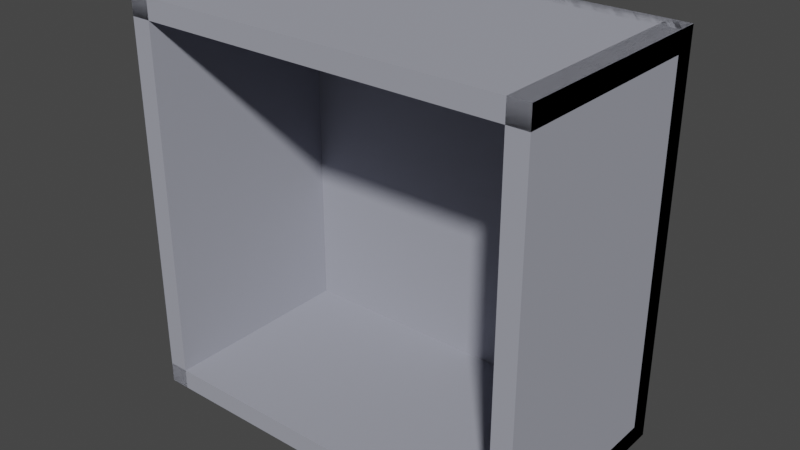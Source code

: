 # Source: locker2.blend  (saved by Blender 2.92.15; exported with 4.5.12 LTS)
import bpy
from mathutils import Matrix  # noqa: F401  (used for matrix-valued properties, if any)

bpy.ops.wm.read_factory_settings(use_empty=True)
scene = bpy.context.scene
scene.name = 'Scene'

# ---- collections
col_collection = bpy.data.collections.new('Collection'); scene.collection.children.link(col_collection)

# ---- materials (node trees are filled in below, after node groups)
mat_part1mtl = bpy.data.materials.new('Part1Mtl')
mat_part1mtl.use_transparent_shadow = False
mat_part1mtl.diffuse_color = (0.3537, 0.3636, 0.4205, 1.0)
mat_part1mtl.roughness = 1.0
mat_part1mtl.specular_intensity = 0.0238

# ---- material node trees
mat_part1mtl.use_nodes = True; mat_part1mtl.node_tree.nodes.clear()
_N = mat_part1mtl.node_tree.nodes; _L = mat_part1mtl.node_tree.links
n0 = _N.new('ShaderNodeBsdfPrincipled'); n0.name = 'Principled BSDF'; n0.location = (10, 300)
n0.distribution = 'GGX'
n0.subsurface_method = 'BURLEY'
n0.inputs[0].default_value = (0.3537, 0.3636, 0.4205, 1.0)
n0.inputs[2].default_value = 1.0
n0.inputs[3].default_value = 1.45
n0.inputs[13].default_value = 0.0238
n0.inputs[27].default_value = (0.0, 0.0, 0.0, 1.0)
n0.inputs[28].default_value = 1.0
n1 = _N.new('ShaderNodeOutputMaterial'); n1.name = 'Material Output'; n1.location = (300, 300)
_L.new(n0.outputs[0], n1.inputs[0])
n1.is_active_output = True

# ---- world
world_world = bpy.data.worlds.new('World'); scene.world = world_world
world_world.use_nodes = True; world_world.node_tree.nodes.clear()
_N = world_world.node_tree.nodes; _L = world_world.node_tree.links
n0 = _N.new('ShaderNodeOutputWorld'); n0.name = 'World Output'; n0.location = (300, 300)
n1 = _N.new('ShaderNodeBackground'); n1.name = 'Background'; n1.location = (10, 300)
n1.inputs[0].default_value = (0.05088, 0.05088, 0.05088, 1.0)
_L.new(n1.outputs[0], n0.inputs[0])
n0.is_active_output = True
world_world.color = (0.05088, 0.05088, 0.05088)
world_world.use_sun_shadow = False
world_world.sun_shadow_jitter_overblur = 0.0

# ---- meshes
me_locker2 = bpy.data.meshes.new('locker2')
me_locker2.from_pydata([(-6.28, 3.9, -2.26), (-6.28, 3.9, -0.06), (-6.28, 3.934e-06, -2.26), (-6.28, 3.934e-06, -0.06), (-6.48, 3.9, -0.06), (-6.28, 3.9, -0.06), (-6.48, 3.9, -2.26), (-6.28, 3.9, -2.26), (-6.28, 3.9, -0.06), (-6.48, 3.9, -0.06), (-6.28, 3.934e-06, -0.06), (-6.48, 3.934e-06, -0.06), (-6.48, 3.9, -0.06), (-6.48, 3.9, -2.26), (-6.48, 3.934e-06, -0.06), (-6.48, 3.934e-06, -2.26), (-6.48, 3.934e-06, -2.26), (-6.28, 3.934e-06, -2.26), (-6.48, 3.934e-06, -0.06), (-6.28, 3.934e-06, -0.06), (-6.48, 3.9, -2.26), (-6.28, 3.9, -2.26), (-6.48, 3.934e-06, -2.26), (-6.28, 3.934e-06, -2.26), (-2.48, 0.2, -2.26), (-2.48, 0.2, -0.06), (-2.48, 3.994e-06, -2.26), (-2.48, 3.994e-06, -0.06), (-6.48, 0.2, -0.06), (-2.48, 0.2, -0.06), (-6.48, 0.2, -2.26), (-2.48, 0.2, -2.26), (-2.48, 0.2, -0.06), (-6.48, 0.2, -0.06), (-2.48, 3.994e-06, -0.06), (-6.48, 3.994e-06, -0.06), (-6.48, 0.2, -0.06), (-6.48, 0.2, -2.26), (-6.48, 3.994e-06, -0.06), (-6.48, 3.994e-06, -2.26), (-6.48, 3.994e-06, -2.26), (-2.48, 3.994e-06, -2.26), (-6.48, 3.994e-06, -0.06), (-2.48, 3.994e-06, -0.06), (-6.48, 0.2, -2.26), (-2.48, 0.2, -2.26), (-6.48, 3.994e-06, -2.26), (-2.48, 3.994e-06, -2.26), (-2.48, 3.9, -2.26), (-2.48, 3.9, -2.06), (-2.48, 4.053e-06, -2.26), (-2.48, 4.053e-06, -2.06), (-6.48, 3.9, -2.06), (-2.48, 3.9, -2.06), (-6.48, 3.9, -2.26), (-2.48, 3.9, -2.26), (-2.48, 3.9, -2.06), (-6.48, 3.9, -2.06), (-2.48, 4.053e-06, -2.06), (-6.48, 4.053e-06, -2.06), (-6.48, 3.9, -2.06), (-6.48, 3.9, -2.26), (-6.48, 4.053e-06, -2.06), (-6.48, 4.053e-06, -2.26), (-6.48, 4.053e-06, -2.26), (-2.48, 4.053e-06, -2.26), (-6.48, 4.053e-06, -2.06), (-2.48, 4.053e-06, -2.06), (-6.48, 3.9, -2.26), (-2.48, 3.9, -2.26), (-6.48, 4.053e-06, -2.26), (-2.48, 4.053e-06, -2.26), (-2.48, 3.9, -2.26), (-2.48, 3.9, -0.06), (-2.48, 3.934e-06, -2.26), (-2.48, 3.934e-06, -0.06), (-2.68, 3.9, -0.06), (-2.48, 3.9, -0.06), (-2.68, 3.9, -2.26), (-2.48, 3.9, -2.26), (-2.48, 3.9, -0.06), (-2.68, 3.9, -0.06), (-2.48, 3.934e-06, -0.06), (-2.68, 3.934e-06, -0.06), (-2.68, 3.9, -0.06), (-2.68, 3.9, -2.26), (-2.68, 3.934e-06, -0.06), (-2.68, 3.934e-06, -2.26), (-2.68, 3.934e-06, -2.26), (-2.48, 3.934e-06, -2.26), (-2.68, 3.934e-06, -0.06), (-2.48, 3.934e-06, -0.06), (-2.68, 3.9, -2.26), (-2.48, 3.9, -2.26), (-2.68, 3.934e-06, -2.26), (-2.48, 3.934e-06, -2.26), (-2.48, 3.9, -2.26), (-2.48, 3.9, -0.06), (-2.48, 3.7, -2.26), (-2.48, 3.7, -0.06), (-6.48, 3.9, -0.06), (-2.48, 3.9, -0.06), (-6.48, 3.9, -2.26), (-2.48, 3.9, -2.26), (-2.48, 3.9, -0.06), (-6.48, 3.9, -0.06), (-2.48, 3.7, -0.06), (-6.48, 3.7, -0.06), (-6.48, 3.9, -0.06), (-6.48, 3.9, -2.26), (-6.48, 3.7, -0.06), (-6.48, 3.7, -2.26), (-6.48, 3.7, -2.26), (-2.48, 3.7, -2.26), (-6.48, 3.7, -0.06), (-2.48, 3.7, -0.06), (-6.48, 3.9, -2.26), (-2.48, 3.9, -2.26), (-6.48, 3.7, -2.26), (-2.48, 3.7, -2.26)], [], [(0, 1, 2), (2, 1, 3), (4, 5, 6), (6, 5, 7), (8, 9, 10), (10, 9, 11), (12, 13, 14), (14, 13, 15), (16, 17, 18), (18, 17, 19), (20, 21, 22), (22, 21, 23), (24, 25, 26), (26, 25, 27), (28, 29, 30), (30, 29, 31), (32, 33, 34), (34, 33, 35), (36, 37, 38), (38, 37, 39), (40, 41, 42), (42, 41, 43), (44, 45, 46), (46, 45, 47), (48, 49, 50), (50, 49, 51), (52, 53, 54), (54, 53, 55), (56, 57, 58), (58, 57, 59), (60, 61, 62), (62, 61, 63), (64, 65, 66), (66, 65, 67), (68, 69, 70), (70, 69, 71), (72, 73, 74), (74, 73, 75), (76, 77, 78), (78, 77, 79), (80, 81, 82), (82, 81, 83), (84, 85, 86), (86, 85, 87), (88, 89, 90), (90, 89, 91), (92, 93, 94), (94, 93, 95), (96, 97, 98), (98, 97, 99), (100, 101, 102), (102, 101, 103), (104, 105, 106), (106, 105, 107), (108, 109, 110), (110, 109, 111), (112, 113, 114), (114, 113, 115), (116, 117, 118), (118, 117, 119)])
me_locker2.polygons.foreach_set('use_smooth', [True] * 60)
_uv = me_locker2.uv_layers.new(name='UVMap')
_uv.uv.foreach_set('vector', [1.066, 2.462, -1.794, 2.462, 1.066, -2.608, 1.066, -2.608, -1.794, 2.462, -1.794, -2.608, -1.534, 2.462, -1.794, 2.462, -1.534, -0.3984, -1.534, -0.3984, -1.794, 2.462, -1.794, -0.3984, -1.534, 2.462, -1.794, 2.462, -1.534, -2.608, -1.534, -2.608, -1.794, 2.462, -1.794, -2.608, 1.066, 2.462, -1.794, 2.462, 1.066, -2.608, 1.066, -2.608, -1.794, 2.462, -1.794, -2.608, -1.534, 2.462, -1.794, 2.462, -1.534, -0.3984, -1.534, -0.3984, -1.794, 2.462, -1.794, -0.3984, -1.534, 2.462, -1.794, 2.462, -1.534, -2.608, -1.534, -2.608, -1.794, 2.462, -1.794, -2.608, 3.169, -0.04731, 0.3089, -0.04731, 3.169, -0.3073, 3.169, -0.3073, 0.3089, -0.04731, 0.3089, -0.3073, 5.509, -0.04731, 0.3089, -0.04731, 5.509, -2.907, 5.509, -2.907, 0.3089, -0.04731, 0.3089, -2.907, 5.509, -0.04731, 0.3089, -0.04731, 5.509, -0.3073, 5.509, -0.3073, 0.3089, -0.04731, 0.3089, -0.3073, 3.169, -0.04731, 0.3089, -0.04731, 3.169, -0.3073, 3.169, -0.3073, 0.3089, -0.04731, 0.3089, -0.3073, 5.509, -0.04731, 0.3089, -0.04731, 5.509, -2.907, 5.509, -2.907, 0.3089, -0.04731, 0.3089, -2.907, 5.509, -0.04731, 0.3089, -0.04731, 5.509, -0.3073, 5.509, -0.3073, 0.3089, -0.04731, 0.3089, -0.3073, 3.472, 2.849, 3.212, 2.849, 3.472, -2.221, 3.472, -2.221, 3.212, 2.849, 3.212, -2.221, 8.412, 2.849, 3.212, 2.849, 8.412, 2.589, 8.412, 2.589, 3.212, 2.849, 3.212, 2.589, 8.412, 2.849, 3.212, 2.849, 8.412, -2.221, 8.412, -2.221, 3.212, 2.849, 3.212, -2.221, 3.472, 2.849, 3.212, 2.849, 3.472, -2.221, 3.472, -2.221, 3.212, 2.849, 3.212, -2.221, 8.412, 2.849, 3.212, 2.849, 8.412, 2.589, 8.412, 2.589, 3.212, 2.849, 3.212, 2.589, 8.412, 2.849, 3.212, 2.849, 8.412, -2.221, 8.412, -2.221, 3.212, 2.849, 3.212, -2.221, -0.3476, -1.665, -3.208, -1.665, -0.3476, -6.735, -0.3476, -6.735, -3.208, -1.665, -3.208, -6.735, -2.948, -1.665, -3.208, -1.665, -2.948, -4.525, -2.948, -4.525, -3.208, -1.665, -3.208, -4.525, -2.948, -1.665, -3.208, -1.665, -2.948, -6.735, -2.948, -6.735, -3.208, -1.665, -3.208, -6.735, -0.3476, -1.665, -3.208, -1.665, -0.3476, -6.735, -0.3476, -6.735, -3.208, -1.665, -3.208, -6.735, -2.948, -1.665, -3.208, -1.665, -2.948, -4.525, -2.948, -4.525, -3.208, -1.665, -3.208, -4.525, -2.948, -1.665, -3.208, -1.665, -2.948, -6.735, -2.948, -6.735, -3.208, -1.665, -3.208, -6.735, 1.959, -2.342, -0.9006, -2.342, 1.959, -2.602, 1.959, -2.602, -0.9006, -2.342, -0.9006, -2.602, 4.299, -2.342, -0.9006, -2.342, 4.299, -5.202, 4.299, -5.202, -0.9006, -2.342, -0.9006, -5.202, 4.299, -2.342, -0.9006, -2.342, 4.299, -2.602, 4.299, -2.602, -0.9006, -2.342, -0.9006, -2.602, 1.959, -2.342, -0.9006, -2.342, 1.959, -2.602, 1.959, -2.602, -0.9006, -2.342, -0.9006, -2.602, 4.299, -2.342, -0.9006, -2.342, 4.299, -5.202, 4.299, -5.202, -0.9006, -2.342, -0.9006, -5.202, 4.299, -2.342, -0.9006, -2.342, 4.299, -2.602, 4.299, -2.602, -0.9006, -2.342, -0.9006, -2.602])
me_locker2.materials.append(mat_part1mtl)
me_locker2.use_remesh_fix_poles = True
me_locker2.use_remesh_preserve_attributes = False
me_locker2.use_mirror_vertex_groups = False
me_locker2.update()
me_locker2.normals_split_custom_set([tuple(v) for v in zip(*[iter([1.0, 0.0, 0.0, 1.0, 0.0, 0.0, 1.0, 0.0, 0.0, 1.0, 0.0, 0.0, 1.0, 0.0, 0.0, 1.0, 0.0, 0.0, 0.0, 1.0, 0.0, 0.0, 1.0, 0.0, 0.0, 1.0, 0.0, 0.0, 1.0, 0.0, 0.0, 1.0, 0.0, 0.0, 1.0, 0.0, 0.0, 0.0, 1.0, 0.0, 0.0, 1.0, 0.0, 0.0, 1.0, 0.0, 0.0, 1.0, 0.0, 0.0, 1.0, 0.0, 0.0, 1.0, -1.0, 0.0, 0.0, -1.0, 0.0, 0.0, -1.0, 0.0, 0.0, -1.0, 0.0, 0.0, -1.0, 0.0, 0.0, -1.0, 0.0, 0.0, 0.0, -1.0, 0.0, 0.0, -1.0, 0.0, 0.0, -1.0, 0.0, 0.0, -1.0, 0.0, 0.0, -1.0, 0.0, 0.0, -1.0, 0.0, 0.0, 0.0, -1.0, 0.0, 0.0, -1.0, 0.0, 0.0, -1.0, 0.0, 0.0, -1.0, 0.0, 0.0, -1.0, 0.0, 0.0, -1.0, 1.0, 0.0, 0.0, 1.0, 0.0, 0.0, 1.0, 0.0, 0.0, 1.0, 0.0, 0.0, 1.0, 0.0, 0.0, 1.0, 0.0, 0.0, 0.0, 1.0, 0.0, 0.0, 1.0, 0.0, 0.0, 1.0, 0.0, 0.0, 1.0, 0.0, 0.0, 1.0, 0.0, 0.0, 1.0, 0.0, 0.0, 0.0, 1.0, 0.0, 0.0, 1.0, 0.0, 0.0, 1.0, 0.0, 0.0, 1.0, 0.0, 0.0, 1.0, 0.0, 0.0, 1.0, -1.0, 0.0, 0.0, -1.0, 0.0, 0.0, -1.0, 0.0, 0.0, -1.0, 0.0, 0.0, -1.0, 0.0, 0.0, -1.0, 0.0, 0.0, 0.0, -1.0, 0.0, 0.0, -1.0, 0.0, 0.0, -1.0, 0.0, 0.0, -1.0, 0.0, 0.0, -1.0, 0.0, 0.0, -1.0, 0.0, 0.0, 0.0, -1.0, 0.0, 0.0, -1.0, 0.0, 0.0, -1.0, 0.0, 0.0, -1.0, 0.0, 0.0, -1.0, 0.0, 0.0, -1.0, 1.0, 0.0, 0.0, 1.0, 0.0, 0.0, 1.0, 0.0, 0.0, 1.0, 0.0, 0.0, 1.0, 0.0, 0.0, 1.0, 0.0, 0.0, 0.0, 1.0, 0.0, 0.0, 1.0, 0.0, 0.0, 1.0, 0.0, 0.0, 1.0, 0.0, 0.0, 1.0, 0.0, 0.0, 1.0, 0.0, 0.0, 0.0, 1.0, 0.0, 0.0, 1.0, 0.0, 0.0, 1.0, 0.0, 0.0, 1.0, 0.0, 0.0, 1.0, 0.0, 0.0, 1.0, -1.0, 0.0, 0.0, -1.0, 0.0, 0.0, -1.0, 0.0, 0.0, -1.0, 0.0, 0.0, -1.0, 0.0, 0.0, -1.0, 0.0, 0.0, 0.0, -1.0, 0.0, 0.0, -1.0, 0.0, 0.0, -1.0, 0.0, 0.0, -1.0, 0.0, 0.0, -1.0, 0.0, 0.0, -1.0, 0.0, 0.0, 0.0, -1.0, 0.0, 0.0, -1.0, 0.0, 0.0, -1.0, 0.0, 0.0, -1.0, 0.0, 0.0, -1.0, 0.0, 0.0, -1.0, 1.0, 0.0, 0.0, 1.0, 0.0, 0.0, 1.0, 0.0, 0.0, 1.0, 0.0, 0.0, 1.0, 0.0, 0.0, 1.0, 0.0, 0.0, 0.0, 1.0, 0.0, 0.0, 1.0, 0.0, 0.0, 1.0, 0.0, 0.0, 1.0, 0.0, 0.0, 1.0, 0.0, 0.0, 1.0, 0.0, 0.0, 0.0, 1.0, 0.0, 0.0, 1.0, 0.0, 0.0, 1.0, 0.0, 0.0, 1.0, 0.0, 0.0, 1.0, 0.0, 0.0, 1.0, -1.0, 0.0, 0.0, -1.0, 0.0, 0.0, -1.0, 0.0, 0.0, -1.0, 0.0, 0.0, -1.0, 0.0, 0.0, -1.0, 0.0, 0.0, 0.0, -1.0, 0.0, 0.0, -1.0, 0.0, 0.0, -1.0, 0.0, 0.0, -1.0, 0.0, 0.0, -1.0, 0.0, 0.0, -1.0, 0.0, 0.0, 0.0, -1.0, 0.0, 0.0, -1.0, 0.0, 0.0, -1.0, 0.0, 0.0, -1.0, 0.0, 0.0, -1.0, 0.0, 0.0, -1.0, 1.0, 0.0, 0.0, 1.0, 0.0, 0.0, 1.0, 0.0, 0.0, 1.0, 0.0, 0.0, 1.0, 0.0, 0.0, 1.0, 0.0, 0.0, 0.0, 1.0, 0.0, 0.0, 1.0, 0.0, 0.0, 1.0, 0.0, 0.0, 1.0, 0.0, 0.0, 1.0, 0.0, 0.0, 1.0, 0.0, 0.0, 0.0, 1.0, 0.0, 0.0, 1.0, 0.0, 0.0, 1.0, 0.0, 0.0, 1.0, 0.0, 0.0, 1.0, 0.0, 0.0, 1.0, -1.0, 0.0, 0.0, -1.0, 0.0, 0.0, -1.0, 0.0, 0.0, -1.0, 0.0, 0.0, -1.0, 0.0, 0.0, -1.0, 0.0, 0.0, 0.0, -1.0, 0.0, 0.0, -1.0, 0.0, 0.0, -1.0, 0.0, 0.0, -1.0, 0.0, 0.0, -1.0, 0.0, 0.0, -1.0, 0.0, 0.0, 0.0, -1.0, 0.0, 0.0, -1.0, 0.0, 0.0, -1.0, 0.0, 0.0, -1.0, 0.0, 0.0, -1.0, 0.0, 0.0, -1.0])] * 3)])

# ---- objects
ob_locker2 = bpy.data.objects.new('locker2', me_locker2)

# ---- transforms, parenting, visibility, modifiers, constraints
ob_locker2.location = (0.0, 0.0, 0.0)
ob_locker2.rotation_euler = (1.571, -0.0, 0.0)
ob_locker2.lineart.crease_threshold = 0.0

# ---- collection membership
col_collection.objects.link(ob_locker2)

# ---- scene / render settings (as saved in the file)
scene.frame_start = 1; scene.frame_end = 250; scene.frame_set(1)
scene.render.engine = 'BLENDER_EEVEE_NEXT'
scene.cycles.use_denoising = False
scene.cycles.samples = 128
scene.cycles.sampling_pattern = 'TABULATED_SOBOL'
scene.cycles.use_adaptive_sampling = False
scene.cycles.use_light_tree = False
scene.view_settings.view_transform = 'Filmic'
bpy.context.view_layer.update()

# ---- added for rendering (the .blend has no active camera and no usable light): camera, sun
cam_auto = bpy.data.cameras.new('AutoCamera')
cam_auto.lens = 50.0
cam_auto.sensor_width = 36.0
cam_auto.clip_end = 1000.0
ob_auto_camera = bpy.data.objects.new('AutoCamera', cam_auto)
scene.collection.objects.link(ob_auto_camera)
ob_auto_camera.location = (1.0752, -5.50624, 6.39416)
ob_auto_camera.rotation_euler = (1.09748, -7.21219e-08, 0.694738)
scene.camera = ob_auto_camera
light_auto_sun = bpy.data.lights.new('AutoSun', 'SUN')
light_auto_sun.energy = 3.0
light_auto_sun.angle = 0.0523599
ob_auto_sun = bpy.data.objects.new('AutoSun', light_auto_sun)
scene.collection.objects.link(ob_auto_sun)
ob_auto_sun.rotation_euler = (0.872665, 0.174533, 0.523599)
bpy.context.view_layer.update()
